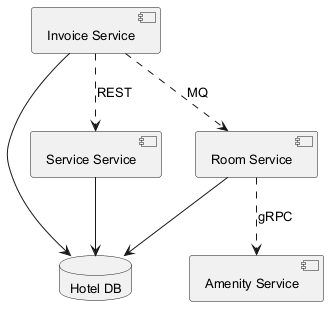

The diagram above was rendered by PlantUML. Its source (embedded in the PNG):
@startuml
skinparam backgroundColor #FFFFFF
skinparam classBackgroundColor #F3E5F5
skinparam classBorderColor #6A1B9A
skinparam defaultFontSize 13
component "Invoice Service" as C_InvoiceService
component "Service Service" as C_ServiceService
component "Amenity Service" as C_AmenityService
component "Room Service" as C_RoomService
database "Hotel DB" as DB_hotel
C_InvoiceService --> DB_hotel
C_ServiceService --> DB_hotel
C_RoomService --> DB_hotel
C_InvoiceService ..> C_ServiceService : REST
C_InvoiceService ..> C_RoomService : MQ
C_RoomService ..> C_AmenityService : gRPC
@enduml